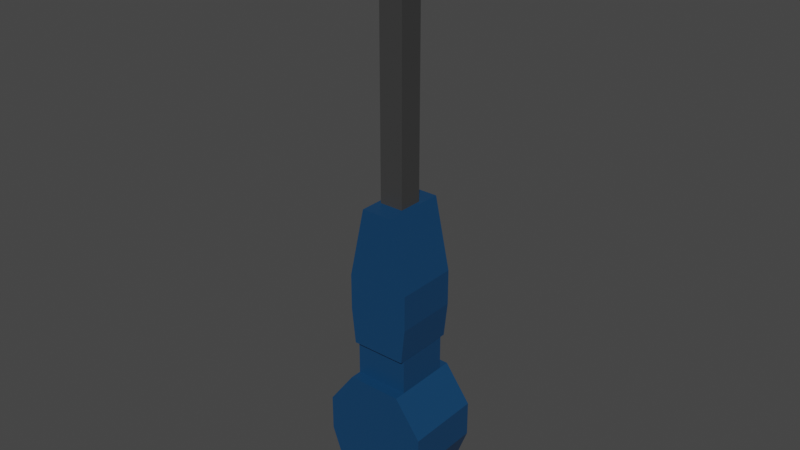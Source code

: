 # Source: MagicScrewDriver.blend  (saved by Blender 3.2.14; exported with 4.5.12 LTS)
import bpy
from mathutils import Matrix  # noqa: F401  (used for matrix-valued properties, if any)

bpy.ops.wm.read_factory_settings(use_empty=True)
scene = bpy.context.scene
scene.name = 'Scene'

# ---- collections
col_collection = bpy.data.collections.new('Collection'); scene.collection.children.link(col_collection)

# ---- materials (node trees are filled in below, after node groups)
mat_blue = bpy.data.materials.new('blue')
mat_blue.alpha_threshold = 0.0
mat_blue.use_transparent_shadow = False
mat_blue.line_color = (0.0, 0.0, 0.0, 1.0)
mat_grey = bpy.data.materials.new('grey')
mat_grey.use_transparent_shadow = False

# ---- material node trees
mat_blue.use_nodes = True; mat_blue.node_tree.nodes.clear()
_N = mat_blue.node_tree.nodes; _L = mat_blue.node_tree.links
n0 = _N.new('ShaderNodeOutputMaterial'); n0.name = 'Material Output'; n0.location = (300, 300)
n1 = _N.new('ShaderNodeBsdfPrincipled'); n1.name = 'Principled BSDF'; n1.location = (10, 300)
n1.distribution = 'GGX'
n1.subsurface_method = 'RANDOM_WALK_SKIN'
n1.inputs[0].default_value = (0.00542, 0.05006, 0.1282, 1.0)
n1.inputs[2].default_value = 0.4
n1.inputs[3].default_value = 1.45
n1.inputs[27].default_value = (0.0, 0.0, 0.0, 1.0)
n1.inputs[28].default_value = 1.0
_L.new(n1.outputs[0], n0.inputs[0])
n0.is_active_output = True
mat_grey.use_nodes = True; mat_grey.node_tree.nodes.clear()
_N = mat_grey.node_tree.nodes; _L = mat_grey.node_tree.links
n0 = _N.new('ShaderNodeBsdfPrincipled'); n0.name = 'Principled BSDF'; n0.location = (10, 300)
n0.distribution = 'GGX'
n0.subsurface_method = 'RANDOM_WALK_SKIN'
n0.inputs[0].default_value = (0.04445, 0.04445, 0.04445, 1.0)
n0.inputs[3].default_value = 1.45
n0.inputs[27].default_value = (0.0, 0.0, 0.0, 1.0)
n0.inputs[28].default_value = 1.0
n1 = _N.new('ShaderNodeOutputMaterial'); n1.name = 'Material Output'; n1.location = (300, 300)
_L.new(n0.outputs[0], n1.inputs[0])
n1.is_active_output = True

# ---- world
world_world = bpy.data.worlds.new('World'); scene.world = world_world
world_world.use_nodes = True; world_world.node_tree.nodes.clear()
_N = world_world.node_tree.nodes; _L = world_world.node_tree.links
n0 = _N.new('ShaderNodeOutputWorld'); n0.name = 'World Output'; n0.location = (300, 300)
n1 = _N.new('ShaderNodeBackground'); n1.name = 'Background'; n1.location = (10, 300)
n1.inputs[0].default_value = (0.05088, 0.05088, 0.05088, 1.0)
_L.new(n1.outputs[0], n0.inputs[0])
n0.is_active_output = True
world_world.color = (0.05088, 0.05088, 0.05088)
world_world.use_sun_shadow = False
world_world.sun_shadow_jitter_overblur = 0.0

# ---- meshes
me_cube = bpy.data.meshes.new('Cube')
me_cube.from_pydata([(-0.2231, 0.2231, 1.0), (-0.2231, 0.2231, 0.125), (-0.2231, -0.2231, 1.0), (-0.2231, -0.2231, 0.125), (0.2231, 0.2231, 1.0), (0.2231, 0.2231, 0.125), (0.2231, -0.2231, 1.0), (0.2231, -0.2231, 0.125), (0.5041, -0.5041, -0.375), (-0.5041, -0.5041, -0.375), (0.5041, -0.5041, -0.5), (-0.5041, -0.5041, -0.5), (0.5041, 0.5041, -0.5), (-0.5041, 0.5041, -0.5), (0.5041, 0.5041, -0.375), (-0.5041, 0.5041, -0.375), (0.0, -0.5868, 0.125), (0.0, -0.5868, -0.375), (0.0, 0.5868, -0.375), (0.0, 0.5868, 0.125), (-0.2934, -0.5868, -0.375), (-0.2934, 0.5868, -0.375), (-0.2934, -0.5868, 0.125), (-0.2934, 0.5868, 0.125), (0.2934, -0.5868, 0.125), (0.2934, 0.5868, 0.125), (0.2934, -0.5868, -0.375), (0.2934, 0.5868, -0.375), (-0.5868, -0.5868, -0.125), (0.5868, -0.5868, -0.125), (0.5868, 0.5868, -0.125), (-0.5868, 0.5868, -0.125), (0.0, 0.5868, -0.125), (0.0, -0.5868, -0.125), (-0.2934, -0.5868, -0.125), (-0.2934, 0.5868, -0.125), (0.2934, 0.5868, -0.125), (0.2934, -0.5868, -0.125), (0.5868, -0.5868, -0.25), (0.5868, 0.5868, -0.25), (0.0, 0.5868, -0.25), (0.0, -0.5868, -0.25), (-0.2934, -0.5868, -0.25), (-0.2934, 0.5868, -0.25), (0.2934, 0.5868, -0.25), (0.2934, -0.5868, -0.25), (-0.5868, -0.5868, -0.25), (-0.5868, 0.5868, -0.25), (-0.5868, -0.5868, -0.125), (-0.2934, -0.5868, 0.125), (-0.2934, 0.5868, 0.125), (-0.5868, 0.5868, -0.125), (0.2934, -0.5868, 0.125), (0.5868, -0.5868, -0.125), (0.5868, 0.5868, -0.125), (0.2934, 0.5868, 0.125), (0.4401, -0.5868, -0.375), (0.4401, 0.5868, -0.375), (0.4401, 0.5868, -0.125), (0.4401, -0.5868, -0.125), (0.4401, -0.5868, -0.25), (0.4401, 0.5868, -0.25), (0.5134, 0.5868, -0.125), (0.5134, -0.5868, -0.125), (0.5134, -0.5868, -0.25), (0.5134, 0.5868, -0.25), (0.5134, -0.5868, -0.375), (0.5134, 0.5868, -0.375), (-0.4401, -0.5868, -0.375), (-0.4401, 0.5868, -0.375), (-0.4401, 0.5868, -0.125), (-0.4401, -0.5868, -0.125), (-0.4401, -0.5868, -0.25), (-0.4401, 0.5868, -0.25), (-0.5134, -0.5868, -0.375), (-0.5134, 0.5868, -0.375), (-0.5134, 0.5868, -0.125), (-0.5134, -0.5868, -0.125), (-0.5134, -0.5868, -0.25), (-0.5134, 0.5868, -0.25), (0.5868, -0.5868, -0.25), (0.5134, -0.5868, -0.375), (0.5134, 0.5868, -0.375), (0.5868, 0.5868, -0.25), (-0.5134, -0.5868, -0.375), (-0.5868, -0.5868, -0.25), (-0.5868, 0.5868, -0.25), (-0.5134, 0.5868, -0.375), (0.5041, -0.5041, -0.4375), (-0.5041, -0.5041, -0.4375), (0.5041, 0.5041, -0.4375), (-0.5041, 0.5041, -0.4375), (0.0, 0.7107, -0.625), (0.0, 0.7107, -0.75), (-0.5, 0.7107, -0.625), (1.0, 0.7107, -0.625), (1.0, 0.7107, -0.75), (-1.0, 0.7107, -0.625), (-1.0, 0.7107, -0.75), (0.5, 0.7107, -0.75), (0.5, 0.7107, -0.625), (-0.5072, 0.7107, -0.5), (-1.0, 0.7107, -0.625), (-0.5, 0.7107, -0.75), (0.5, 0.7107, -1.0), (0.0, 0.7107, -1.0), (1.0, 0.7107, -0.625), (0.5054, 0.7107, -0.5), (-0.5, 0.7107, -1.0), (0.5, 0.7107, -1.0), (1.0, 0.7107, -0.75), (-1.0, 0.7107, -0.75), (-0.5, 0.7107, -1.0), (0.5, -0.7107, -0.75), (0.0, -0.7107, -0.75), (1.0, -0.7107, -0.625), (1.0, -0.7107, -0.75), (-0.5, -0.7107, -0.75), (-1.0, -0.7107, -0.75), (-1.0, -0.7107, -0.625), (-0.5, -0.7107, -1.0), (0.0, -0.7107, -1.0), (0.5, -0.7107, -0.625), (0.0, -0.7107, -0.625), (-0.5, -0.7107, -0.625), (-1.0, -0.7107, -0.625), (-0.5072, -0.7107, -0.5), (0.5054, -0.7107, -0.5), (1.0, -0.7107, -0.625), (0.5, -0.7107, -1.0), (1.0, -0.7107, -0.75), (0.5, -0.7107, -1.0), (-0.5, -0.7107, -1.0), (-1.0, -0.7107, -0.75), (-0.2231, 0.0, 1.0), (-0.2231, 0.0, 0.125), (0.2231, 0.0, 1.0), (0.2231, 0.0, 0.125), (0.0, 0.2231, 0.125), (0.0, 0.2231, 1.0), (0.0, -0.2231, 1.0), (0.0, -0.2231, 0.125), (-0.1318, -0.1318, 1.092), (-0.2231, -0.2231, 1.0), (-0.1318, 0.1318, 1.092), (-0.2231, 0.2231, 1.0), (0.1318, 0.1318, 1.092), (0.2231, 0.2231, 1.0), (0.1318, -0.1318, 1.092), (0.2231, -0.2231, 1.0), (-0.1318, 0.09136, 1.092), (-0.2231, 0.0, 1.0), (-0.1318, -0.09136, 1.092), (0.1318, 0.09136, 1.092), (0.1318, -0.09136, 1.092), (0.2231, 0.0, 1.0), (0.0, 0.2231, 1.0), (-0.09136, 0.1318, 1.092), (0.09136, 0.1318, 1.092), (0.09136, -0.1318, 1.092), (-0.09136, -0.1318, 1.092), (0.0, -0.2231, 1.0), (0.09136, -0.09136, 1.092), (0.09136, 0.09136, 1.092), (-0.09136, 0.09136, 1.092), (-0.09136, -0.09136, 1.092)], [], [(4, 139, 156, 147), (135, 134, 0, 1), (138, 139, 4, 5), (136, 137, 5, 4), (140, 141, 7, 6), (90, 14, 8, 88), (87, 86, 47, 79, 75), (36, 25, 55, 54, 30, 62, 58), (31, 51, 50, 23, 35, 70, 76), (67, 66, 81, 82), (89, 11, 10, 88), (89, 9, 15, 91), (91, 15, 14, 90), (67, 65, 39, 83, 82), (109, 110, 130, 131), (112, 132, 133, 111), (127, 107, 101, 126), (125, 126, 101, 102), (131, 132, 112, 109), (21, 20, 17, 18), (35, 23, 19, 32), (25, 19, 16, 24), (34, 33, 16, 22), (23, 22, 49, 50), (69, 68, 20, 21), (19, 23, 22, 16), (37, 59, 63, 29, 53, 52, 24), (18, 17, 26, 27), (32, 19, 25, 36), (33, 37, 24, 16), (41, 45, 37, 33), (40, 32, 36, 44), (73, 70, 35, 43), (72, 42, 34, 71), (42, 41, 33, 34), (43, 35, 32, 40), (55, 52, 24, 25), (65, 62, 30, 39), (64, 38, 29, 63), (28, 77, 71, 34, 22, 49, 48), (39, 83, 80, 38), (21, 43, 40, 18), (20, 17, 41, 42), (68, 20, 42, 72), (69, 73, 43, 21), (18, 40, 44, 27), (17, 26, 45, 41), (30, 29, 38, 39), (31, 47, 46, 28), (48, 49, 50, 51), (51, 48, 28, 31), (52, 53, 54, 55), (54, 30, 29, 53), (27, 44, 61, 57), (26, 56, 60, 45), (45, 60, 59, 37), (44, 36, 58, 61), (27, 26, 56, 57), (57, 61, 65, 67), (56, 66, 64, 60), (60, 64, 63, 59), (61, 58, 62, 65), (57, 56, 66, 67), (75, 79, 73, 69), (74, 68, 72, 78), (78, 72, 71, 77), (79, 76, 70, 73), (75, 74, 68, 69), (84, 74, 78, 46, 85), (47, 31, 76, 79), (46, 78, 77, 28), (47, 46, 85, 86), (80, 81, 82, 83), (66, 81, 80, 38, 64), (84, 85, 86, 87), (87, 84, 74, 75), (13, 91, 90, 12), (11, 89, 91, 13), (9, 89, 88, 8), (12, 90, 88, 10), (97, 102, 101, 107, 106, 95, 100, 92, 94), (103, 94, 92, 93), (99, 100, 95, 96), (108, 103, 93, 105), (93, 92, 100, 99), (105, 93, 99, 104), (112, 111, 98, 103, 108), (98, 97, 94, 103), (104, 99, 96, 110, 109), (110, 106, 128, 130), (127, 128, 106, 107), (131, 130, 116, 113, 129), (115, 128, 127, 126, 125, 119, 124, 123, 122), (120, 117, 118, 133, 132), (117, 124, 119, 118), (113, 122, 123, 114), (129, 113, 114, 121), (116, 115, 122, 113), (114, 123, 124, 117), (121, 114, 117, 120), (102, 111, 133, 125), (152, 142, 160, 165), (6, 136, 155, 149), (140, 6, 149, 161), (162, 159, 148, 154), (139, 0, 145, 156), (136, 4, 147, 155), (6, 7, 137, 136), (3, 2, 134, 135), (0, 134, 151, 145), (134, 2, 143, 151), (144, 150, 164, 157), (2, 3, 141, 140), (1, 0, 139, 138), (158, 163, 153, 146), (150, 151, 152), (153, 154, 155), (156, 157, 158), (159, 160, 161), (162, 163, 164, 165), (150, 144, 145, 151), (158, 146, 147, 156), (155, 147, 146, 153), (161, 149, 148, 159), (142, 152, 151, 143), (149, 155, 154, 148), (162, 154, 153, 163), (144, 157, 156, 145), (143, 161, 160, 142), (152, 165, 164, 150), (163, 158, 157, 164), (159, 162, 165, 160), (2, 140, 161, 143)])
me_cube.polygons.foreach_set('material_index', [1, 1, 1, 1, 1, 0, 0, 0, 0, 0, 0, 0, 0, 0, 0, 0, 0, 0, 0, 0, 0, 0, 0, 0, 0, 0, 0, 0, 0, 0, 0, 0, 0, 0, 0, 0, 0, 0, 0, 0, 0, 0, 0, 0, 0, 0, 0, 0, 0, 0, 0, 0, 0, 0, 0, 0, 0, 0, 0, 0, 0, 0, 0, 0, 0, 0, 0, 0, 0, 0, 0, 0, 0, 0, 0, 0, 0, 0, 0, 0, 0, 0, 0, 0, 0, 0, 0, 0, 0, 0, 0, 0, 0, 0, 0, 0, 0, 0, 0, 0, 0, 1, 1, 1, 1, 1, 1, 1, 1, 1, 1, 1, 1, 1, 1, 1, 1, 1, 1, 1, 1, 1, 1, 1, 1, 1, 1, 1, 1, 1, 1, 1, 1])
_uv = me_cube.uv_layers.new(name='UVMap')
_uv.uv.foreach_set('vector', [0.0, 0.0, 0.0, 0.0, 0.0, 0.0, 0.0, 0.0, 0.5156, 0.625, 0.0, 0.0, 0.0, 0.0, 0.5156, 0.25, 0.5156, 0.375, 0.0, 0.0, 0.0, 0.0, 0.5156, 0.5, 0.0, 0.0, 0.5156, 0.625, 0.5156, 0.5, 0.0, 0.0, 0.0, 0.0, 0.5156, 0.875, 0.5156, 0.75, 0.0, 0.0, 0.4453, 0.5, 0.4531, 0.5, 0.4531, 0.75, 0.4453, 0.75, 0.0, 0.0, 0.0, 0.0, 0.0, 0.0, 0.0, 0.0, 0.0, 0.0, 0.0, 0.0, 0.0, 0.0, 0.0, 0.0, 0.0, 0.0, 0.0, 0.0, 0.0, 0.0, 0.0, 0.0, 0.0, 0.0, 0.0, 0.0, 0.0, 0.0, 0.0, 0.0, 0.0, 0.0, 0.0, 0.0, 0.0, 0.0, 0.0, 0.0, 0.0, 0.0, 0.0, 0.0, 0.0, 0.0, 0.4453, 0.0, 0.4375, 0.0, 0.4375, 0.75, 0.4453, 0.75, 0.4453, 0.0, 0.4531, 0.0, 0.4531, 0.25, 0.4453, 0.25, 0.4453, 0.25, 0.4531, 0.25, 0.4531, 0.5, 0.4453, 0.5, 0.0, 0.0, 0.0, 0.0, 0.0, 0.0, 0.0, 0.0, 0.0, 0.0, 0.375, 0.4375, 0.4062, 0.5, 0.0, 0.0, 0.375, 0.8125, 0.375, 0.3125, 0.375, 0.9375, 0.0, 0.0, 0.4062, 0.25, 0.4375, 0.8118, 0.4375, 0.4382, 0.4375, 0.3116, 0.4375, 0.9384, 0.4219, 1.0, 0.4375, 0.9384, 0.4375, 0.3116, 0.4219, 0.25, 0.375, 0.8125, 0.375, 0.9375, 0.375, 0.3125, 0.375, 0.4375, 0.0, 0.0, 0.0, 0.0, 0.0, 0.0, 0.0, 0.0, 0.0, 0.0, 0.0, 0.0, 0.0, 0.0, 0.0, 0.0, 0.0, 0.0, 0.0, 0.0, 0.0, 0.0, 0.0, 0.0, 0.0, 0.0, 0.0, 0.0, 0.0, 0.0, 0.0, 0.0, 0.0, 0.0, 0.0, 0.0, 0.0, 0.0, 0.0, 0.0, 0.0, 0.0, 0.0, 0.0, 0.0, 0.0, 0.0, 0.0, 0.0, 0.0, 0.0, 0.0, 0.0, 0.0, 0.0, 0.0, 0.0, 0.0, 0.0, 0.0, 0.0, 0.0, 0.0, 0.0, 0.0, 0.0, 0.0, 0.0, 0.0, 0.0, 0.0, 0.0, 0.0, 0.0, 0.0, 0.0, 0.0, 0.0, 0.0, 0.0, 0.0, 0.0, 0.0, 0.0, 0.0, 0.0, 0.0, 0.0, 0.0, 0.0, 0.0, 0.0, 0.0, 0.0, 0.0, 0.0, 0.0, 0.0, 0.0, 0.0, 0.0, 0.0, 0.0, 0.0, 0.0, 0.0, 0.0, 0.0, 0.0, 0.0, 0.0, 0.0, 0.0, 0.0, 0.0, 0.0, 0.0, 0.0, 0.0, 0.0, 0.0, 0.0, 0.0, 0.0, 0.0, 0.0, 0.0, 0.0, 0.0, 0.0, 0.0, 0.0, 0.0, 0.0, 0.0, 0.0, 0.0, 0.0, 0.0, 0.0, 0.0, 0.0, 0.0, 0.0, 0.0, 0.0, 0.0, 0.0, 0.0, 0.0, 0.0, 0.0, 0.0, 0.0, 0.0, 0.0, 0.0, 0.0, 0.0, 0.0, 0.0, 0.0, 0.0, 0.0, 0.0, 0.0, 0.0, 0.0, 0.0, 0.0, 0.0, 0.0, 0.0, 0.0, 0.0, 0.0, 0.0, 0.0, 0.0, 0.0, 0.0, 0.0, 0.0, 0.0, 0.0, 0.0, 0.0, 0.0, 0.0, 0.0, 0.0, 0.0, 0.0, 0.0, 0.0, 0.0, 0.0, 0.0, 0.0, 0.0, 0.0, 0.0, 0.0, 0.0, 0.0, 0.0, 0.0, 0.0, 0.0, 0.0, 0.0, 0.0, 0.0, 0.0, 0.0, 0.0, 0.0, 0.0, 0.0, 0.0, 0.0, 0.0, 0.0, 0.0, 0.0, 0.0, 0.0, 0.0, 0.0, 0.0, 0.0, 0.0, 0.0, 0.0, 0.0, 0.0, 0.0, 0.0, 0.0, 0.0, 0.0, 0.0, 0.0, 0.0, 0.0, 0.0, 0.0, 0.0, 0.0, 0.0, 0.0, 0.0, 0.0, 0.0, 0.0, 0.0, 0.0, 0.0, 0.0, 0.0, 0.0, 0.0, 0.0, 0.0, 0.0, 0.0, 0.0, 0.0, 0.0, 0.0, 0.0, 0.0, 0.0, 0.0, 0.0, 0.0, 0.0, 0.0, 0.0, 0.0, 0.0, 0.0, 0.0, 0.0, 0.0, 0.0, 0.0, 0.0, 0.0, 0.0, 0.0, 0.0, 0.0, 0.0, 0.0, 0.0, 0.0, 0.0, 0.0, 0.0, 0.0, 0.0, 0.0, 0.0, 0.0, 0.0, 0.0, 0.0, 0.0, 0.0, 0.0, 0.0, 0.0, 0.0, 0.0, 0.0, 0.0, 0.0, 0.0, 0.0, 0.0, 0.0, 0.0, 0.0, 0.0, 0.0, 0.0, 0.0, 0.0, 0.0, 0.0, 0.0, 0.0, 0.0, 0.0, 0.0, 0.0, 0.0, 0.0, 0.0, 0.0, 0.0, 0.0, 0.0, 0.0, 0.0, 0.0, 0.0, 0.0, 0.0, 0.0, 0.0, 0.0, 0.0, 0.0, 0.0, 0.0, 0.0, 0.0, 0.0, 0.0, 0.0, 0.0, 0.0, 0.0, 0.0, 0.0, 0.0, 0.0, 0.0, 0.0, 0.0, 0.0, 0.0, 0.0, 0.0, 0.0, 0.0, 0.0, 0.0, 0.0, 0.0, 0.0, 0.0, 0.0, 0.0, 0.0, 0.0, 0.0, 0.0, 0.0, 0.0, 0.0, 0.0, 0.0, 0.0, 0.0, 0.0, 0.0, 0.0, 0.0, 0.0, 0.0, 0.0, 0.0, 0.0, 0.0, 0.0, 0.0, 0.0, 0.0, 0.0, 0.0, 0.0, 0.0, 0.0, 0.0, 0.0, 0.0, 0.0, 0.0, 0.0, 0.0, 0.0, 0.0, 0.0, 0.0, 0.0, 0.0, 0.0, 0.0, 0.0, 0.0, 0.0, 0.0, 0.0, 0.0, 0.0, 0.0, 0.0, 0.0, 0.0, 0.0, 0.0, 0.0, 0.0, 0.0, 0.0, 0.0, 0.0, 0.0, 0.0, 0.0, 0.0, 0.0, 0.0, 0.0, 0.0, 0.0, 0.0, 0.0, 0.0, 0.0, 0.0, 0.0, 0.0, 0.0, 0.0, 0.0, 0.0, 0.0, 0.0, 0.4375, 0.25, 0.4453, 0.25, 0.4453, 0.5, 0.4375, 0.5, 0.4375, 0.0, 0.4453, 0.0, 0.4453, 0.25, 0.4375, 0.25, 0.4531, 0.0, 0.4453, 0.0, 0.4453, 0.75, 0.4531, 0.75, 0.4375, 0.5, 0.4453, 0.5, 0.4453, 0.75, 0.4375, 0.75, 0.4219, 0.25, 0.4219, 0.25, 0.4375, 0.3116, 0.4375, 0.4382, 0.4219, 0.5, 0.4219, 0.5, 0.4219, 0.4375, 0.4219, 0.375, 0.4219, 0.3125, 0.4062, 0.3125, 0.4219, 0.3125, 0.4219, 0.375, 0.4062, 0.375, 0.4062, 0.4375, 0.4219, 0.4375, 0.4219, 0.5, 0.4062, 0.5, 0.375, 0.3125, 0.4062, 0.3125, 0.4062, 0.375, 0.375, 0.375, 0.4062, 0.375, 0.4219, 0.375, 0.4219, 0.4375, 0.4062, 0.4375, 0.375, 0.375, 0.4062, 0.375, 0.4062, 0.4375, 0.375, 0.4375, 0.375, 0.3125, 0.4062, 0.25, 0.4062, 0.25, 0.4062, 0.3125, 0.375, 0.3125, 0.4062, 0.25, 0.4219, 0.25, 0.4219, 0.3125, 0.4062, 0.3125, 0.375, 0.4375, 0.4062, 0.4375, 0.4062, 0.5, 0.4062, 0.5, 0.375, 0.4375, 0.0, 0.0, 0.4219, 0.5, 0.4219, 0.75, 0.0, 0.0, 0.4375, 0.8118, 0.4219, 0.75, 0.4219, 0.5, 0.4375, 0.4382, 0.375, 0.8125, 0.4062, 0.75, 0.4062, 0.75, 0.4062, 0.8125, 0.375, 0.8125, 0.4219, 0.75, 0.4219, 0.75, 0.4375, 0.8118, 0.4375, 0.9384, 0.4219, 1.0, 0.4219, 1.0, 0.4219, 0.9375, 0.4219, 0.875, 0.4219, 0.8125, 0.375, 0.9375, 0.4062, 0.9375, 0.4062, 1.0, 0.4062, 1.0, 0.375, 0.9375, 0.4062, 0.9375, 0.4219, 0.9375, 0.4219, 1.0, 0.4062, 1.0, 0.4062, 0.8125, 0.4219, 0.8125, 0.4219, 0.875, 0.4062, 0.875, 0.375, 0.8125, 0.4062, 0.8125, 0.4062, 0.875, 0.375, 0.875, 0.4062, 0.75, 0.4219, 0.75, 0.4219, 0.8125, 0.4062, 0.8125, 0.4062, 0.875, 0.4219, 0.875, 0.4219, 0.9375, 0.4062, 0.9375, 0.375, 0.875, 0.4062, 0.875, 0.4062, 0.9375, 0.375, 0.9375, 0.4219, 0.25, 0.0, 0.0, 0.0, 0.0, 0.4219, 1.0, 0.0, 0.0, 0.0, 0.0, 0.0, 0.0, 0.0, 0.0, 0.0, 0.0, 0.0, 0.0, 0.0, 0.0, 0.0, 0.0, 0.0, 0.0, 0.0, 0.0, 0.0, 0.0, 0.0, 0.0, 0.0, 0.0, 0.0, 0.0, 0.0, 0.0, 0.0, 0.0, 0.0, 0.0, 0.0, 0.0, 0.0, 0.0, 0.0, 0.0, 0.0, 0.0, 0.0, 0.0, 0.0, 0.0, 0.0, 0.0, 0.0, 0.0, 0.5156, 0.75, 0.5156, 0.625, 0.0, 0.0, 0.5156, 1.0, 0.0, 0.0, 0.0, 0.0, 0.5156, 0.625, 0.0, 0.0, 0.0, 0.0, 0.0, 0.0, 0.0, 0.0, 0.0, 0.0, 0.0, 0.0, 0.0, 0.0, 0.0, 0.0, 0.0, 0.0, 0.0, 0.0, 0.0, 0.0, 0.0, 0.0, 0.0, 0.0, 0.5156, 1.0, 0.5156, 0.875, 0.0, 0.0, 0.5156, 0.25, 0.0, 0.0, 0.0, 0.0, 0.5156, 0.375, 0.0, 0.0, 0.0, 0.0, 0.0, 0.0, 0.0, 0.0, 0.0, 0.0, 0.0, 0.0, 0.0, 0.0, 0.0, 0.0, 0.0, 0.0, 0.0, 0.0, 0.0, 0.0, 0.0, 0.0, 0.0, 0.0, 0.0, 0.0, 0.0, 0.0, 0.0, 0.0, 0.0, 0.0, 0.0, 0.0, 0.0, 0.0, 0.0, 0.0, 0.0, 0.0, 0.0, 0.0, 0.0, 0.0, 0.0, 0.0, 0.0, 0.0, 0.0, 0.0, 0.0, 0.0, 0.0, 0.0, 0.0, 0.0, 0.0, 0.0, 0.0, 0.0, 0.0, 0.0, 0.0, 0.0, 0.0, 0.0, 0.0, 0.0, 0.0, 0.0, 0.0, 0.0, 0.0, 0.0, 0.0, 0.0, 0.0, 0.0, 0.0, 0.0, 0.0, 0.0, 0.0, 0.0, 0.0, 0.0, 0.0, 0.0, 0.0, 0.0, 0.0, 0.0, 0.0, 0.0, 0.0, 0.0, 0.0, 0.0, 0.0, 0.0, 0.0, 0.0, 0.0, 0.0, 0.0, 0.0, 0.0, 0.0, 0.0, 0.0, 0.0, 0.0, 0.0, 0.0, 0.0, 0.0, 0.0, 0.0, 0.0, 0.0, 0.0, 0.0, 0.0, 0.0, 0.0, 0.0, 0.0, 0.0, 0.0, 0.0, 0.0, 0.0, 0.0, 0.0, 0.0, 0.0, 0.0, 0.0, 0.0, 0.0, 0.0, 0.0])
me_cube.materials.append(mat_blue)
me_cube.materials.append(mat_grey)
me_cube.use_mirror_vertex_groups = False
me_cube.update()

# ---- objects
ob_cube = bpy.data.objects.new('Cube', me_cube)

# ---- transforms, parenting, visibility, modifiers, constraints
ob_cube.location = (0.0, 0.0, 5.704)
ob_cube.scale = (1.21, 1.21, 6.42)
ob_cube.lock_rotations_4d = False
ob_cube.empty_display_type = 'ARROWS'
ob_cube.lineart.crease_threshold = 0.0

# ---- collection membership
col_collection.objects.link(ob_cube)

# ---- scene / render settings (as saved in the file)
scene.frame_start = 1; scene.frame_end = 250; scene.frame_set(1)
scene.render.engine = 'BLENDER_EEVEE_NEXT'
scene.cycles.sampling_pattern = 'TABULATED_SOBOL'
scene.cycles.use_light_tree = False
scene.view_settings.view_transform = 'Filmic'
bpy.context.view_layer.update()

# ---- added for rendering (the .blend has no active camera and no usable light): camera, sun
cam_auto = bpy.data.cameras.new('AutoCamera')
cam_auto.lens = 50.0
cam_auto.sensor_width = 36.0
cam_auto.clip_end = 1000.0
ob_auto_camera = bpy.data.objects.new('AutoCamera', cam_auto)
scene.collection.objects.link(ob_auto_camera)
ob_auto_camera.location = (12.7249, -15.2699, 16.1786)
ob_auto_camera.rotation_euler = (1.09748, -7.21219e-08, 0.694738)
scene.camera = ob_auto_camera
light_auto_sun = bpy.data.lights.new('AutoSun', 'SUN')
light_auto_sun.energy = 3.0
light_auto_sun.angle = 0.0523599
ob_auto_sun = bpy.data.objects.new('AutoSun', light_auto_sun)
scene.collection.objects.link(ob_auto_sun)
ob_auto_sun.rotation_euler = (0.872665, 0.174533, 0.523599)
bpy.context.view_layer.update()
